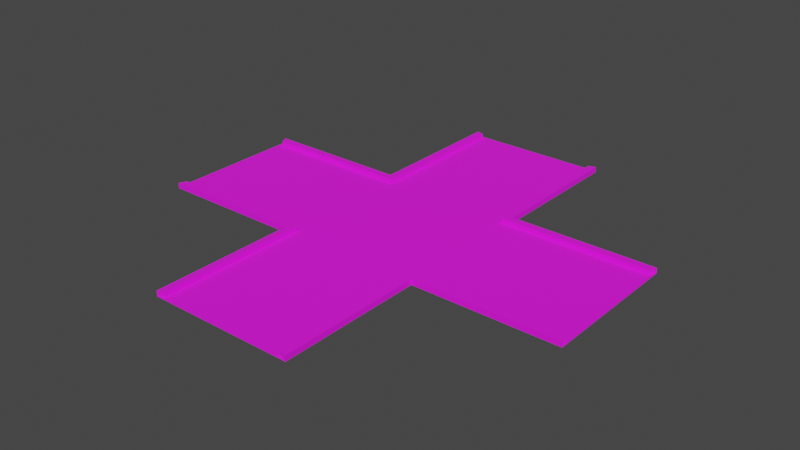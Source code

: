 # Source: Intersection.blend  (saved by Blender 3.6.13; exported with 4.5.12 LTS)
import bpy
from mathutils import Matrix  # noqa: F401  (used for matrix-valued properties, if any)

bpy.ops.wm.read_factory_settings(use_empty=True)
scene = bpy.context.scene
scene.name = 'Scene'

# ---- collections
col_collection = bpy.data.collections.new('Collection'); scene.collection.children.link(col_collection)

# ---- images (referenced by path relative to the original .blend; pixels are not part of the script)
import os
ASSET_DIR = os.environ.get("B2B_ASSET_DIR", "")  # directory of the original .blend (textures are referenced by path, not embedded)
HERE = os.path.dirname(os.path.abspath(__file__))  # packed textures are extracted next to this script under _unpacked/

def load_image(name, relpath, width, height, colorspace="sRGB"):
    """Load a texture the original file referenced (path relative to the .blend, or extracted next to this script)."""
    p = next((c for c in (os.path.join(HERE, relpath), os.path.join(ASSET_DIR, relpath)) if relpath and os.path.exists(c)), "")
    if p:
        img = bpy.data.images.load(p, check_existing=True)
        img.name = name
    else:  # same state as the original file: an image datablock whose file is absent (Cycles renders it pink)
        img = bpy.data.images.new(name, width, height)
        img.source = "FILE"
        img.filepath = "//" + (relpath or name)
    img.colorspace_settings.name = colorspace
    return img
img_dark_concrete_jpg = load_image('Dark Concrete.jpg', 'Dark Concrete.jpg', 1024, 1024, 'sRGB')
img_road_jpg = load_image('Road.jpg', 'Road.jpg', 1024, 1024, 'sRGB')

# ---- materials (node trees are filled in below, after node groups)
mat_stone = bpy.data.materials.new('Stone')
mat_stone.alpha_threshold = 0.0
mat_stone.use_transparent_shadow = False
mat_stone.line_color = (0.0, 0.0, 0.0, 1.0)
mat_road = bpy.data.materials.new('Road')
mat_road.use_transparent_shadow = False

# ---- material node trees
mat_stone.use_nodes = True; mat_stone.node_tree.nodes.clear()
_N = mat_stone.node_tree.nodes; _L = mat_stone.node_tree.links
n0 = _N.new('ShaderNodeOutputMaterial'); n0.name = 'Material Output'; n0.location = (300, 300)
n1 = _N.new('ShaderNodeBsdfPrincipled'); n1.name = 'Principled BSDF'; n1.location = (10, 300)
n1.distribution = 'GGX'
n1.subsurface_method = 'BURLEY'
n1.inputs[2].default_value = 1.0
n1.inputs[3].default_value = 1.45
n1.inputs[27].default_value = (0.0, 0.0, 0.0, 1.0)
n1.inputs[28].default_value = 1.0
n2 = _N.new('ShaderNodeTexImage'); n2.name = 'Image Texture'; n2.location = (-280, 280)
n2.image = img_dark_concrete_jpg
_L.new(n1.outputs[0], n0.inputs[0])
_L.new(n2.outputs[0], n1.inputs[0])
n0.is_active_output = True
mat_road.use_nodes = True; mat_road.node_tree.nodes.clear()
_N = mat_road.node_tree.nodes; _L = mat_road.node_tree.links
n0 = _N.new('ShaderNodeBsdfPrincipled'); n0.name = 'Principled BSDF'; n0.location = (10, 300)
n0.distribution = 'GGX'
n0.subsurface_method = 'BURLEY'
n0.inputs[2].default_value = 1.0
n0.inputs[3].default_value = 1.45
n0.inputs[27].default_value = (0.0, 0.0, 0.0, 1.0)
n0.inputs[28].default_value = 1.0
n1 = _N.new('ShaderNodeOutputMaterial'); n1.name = 'Material Output'; n1.location = (300, 300)
n2 = _N.new('ShaderNodeTexImage'); n2.name = 'Image Texture'; n2.location = (-280, 280)
n2.image = img_road_jpg
_L.new(n0.outputs[0], n1.inputs[0])
_L.new(n2.outputs[0], n0.inputs[0])
n1.is_active_output = True

# ---- world
world_world = bpy.data.worlds.new('World'); scene.world = world_world
world_world.use_nodes = True; world_world.node_tree.nodes.clear()
_N = world_world.node_tree.nodes; _L = world_world.node_tree.links
n0 = _N.new('ShaderNodeOutputWorld'); n0.name = 'World Output'; n0.location = (300, 300)
n1 = _N.new('ShaderNodeBackground'); n1.name = 'Background'; n1.location = (10, 300)
n1.inputs[0].default_value = (0.05088, 0.05088, 0.05088, 1.0)
_L.new(n1.outputs[0], n0.inputs[0])
n0.is_active_output = True
world_world.color = (0.05088, 0.05088, 0.05088)
world_world.use_sun_shadow = False
world_world.sun_shadow_jitter_overblur = 0.0

# ---- meshes
me_cube_003 = bpy.data.meshes.new('Cube.003')
me_cube_003.from_pydata([(-1.0, -1.0, 0.008195), (-1.0, -1.0, -0.008195), (-1.0, 1.0, 0.008195), (-1.0, 1.0, -0.008195), (1.0, -1.0, 0.008195), (1.0, -1.0, -0.008195), (1.0, 1.0, 0.008195), (1.0, 1.0, -0.008195), (-2.951, -0.8957, 0.008195), (-3.0, -1.0, -0.008195), (-2.951, 0.8957, 0.008195), (-3.0, 1.0, -0.008195), (2.951, -0.8957, 0.008195), (3.0, -1.0, -0.008195), (2.951, 0.8957, 0.008195), (3.0, 1.0, -0.008195), (-0.8957, 2.969, 0.008195), (-1.0, 3.0, -0.008195), (0.8957, 2.969, 0.008195), (1.0, 3.0, -0.008195), (-0.8957, -2.974, 0.008195), (-1.0, -3.0, -0.008195), (0.8957, -2.974, 0.008195), (1.0, -3.0, -0.008195), (-3.0, 1.0, 0.008195), (-3.0, -1.0, 0.008195), (-0.8957, -0.8957, 0.008195), (-0.8957, 0.8957, 0.008195), (3.0, -1.0, 0.008195), (3.0, 1.0, 0.008195), (0.8957, -0.8957, 0.008195), (0.8957, 0.8957, 0.008195), (1.0, 3.0, 0.008195), (-1.0, 3.0, 0.008195), (-1.0, -3.0, 0.008195), (1.0, -3.0, 0.008195), (-1.0, -1.0, 0.06723), (-3.0, -1.0, 0.06723), (-3.0, 1.0, 0.06723), (-1.0, 1.0, 0.06723), (1.0, -1.0, 0.06723), (3.0, -1.0, 0.06723), (1.0, 1.0, 0.06723), (3.0, 1.0, 0.06723), (-1.0, 3.0, 0.06723), (1.0, 3.0, 0.06723), (1.0, -3.0, 0.06723), (-1.0, -3.0, 0.06723), (-0.8957, -0.8957, 0.06723), (-2.951, -0.8957, 0.06723), (-2.951, 0.8957, 0.06723), (-0.8957, 0.8957, 0.06723), (0.8957, -0.8957, 0.06723), (2.951, -0.8957, 0.06723), (0.8957, 0.8957, 0.06723), (2.951, 0.8957, 0.06723), (-0.8957, 2.969, 0.06723), (0.8957, 2.969, 0.06723), (0.8957, -2.974, 0.06723), (-0.8957, -2.974, 0.06723)], [], [(1, 9, 11, 3), (3, 17, 19, 7), (5, 13, 28, 4), (5, 23, 21, 1), (27, 26, 30, 31), (7, 5, 1, 3), (25, 24, 11, 9), (27, 10, 8, 26), (3, 11, 24, 2), (0, 25, 9, 1), (29, 28, 13, 15), (30, 12, 14, 31), (7, 15, 13, 5), (6, 29, 15, 7), (33, 32, 19, 17), (2, 33, 17, 3), (7, 19, 32, 6), (31, 18, 16, 27), (35, 34, 21, 23), (4, 35, 23, 5), (1, 21, 34, 0), (26, 20, 22, 30), (10, 24, 25, 8), (4, 40, 46, 35), (18, 57, 45, 32), (12, 28, 29, 14), (14, 55, 54, 31), (2, 39, 44, 33), (18, 32, 33, 16), (24, 38, 39, 2), (10, 50, 38, 24), (20, 34, 35, 22), (6, 42, 43, 29), (30, 52, 53, 12), (49, 37, 36, 48), (51, 39, 38, 50), (52, 40, 41, 53), (55, 43, 42, 54), (56, 44, 39, 51), (54, 42, 45, 57), (58, 46, 40, 52), (48, 36, 47, 59), (25, 37, 49, 8), (32, 45, 42, 6), (33, 44, 56, 16), (34, 47, 36, 0), (16, 56, 51, 27), (20, 59, 47, 34), (31, 54, 57, 18), (35, 46, 58, 22), (8, 49, 48, 26), (12, 53, 41, 28), (27, 51, 50, 10), (29, 43, 55, 14), (28, 41, 40, 4), (22, 58, 52, 30), (26, 48, 59, 20), (0, 36, 37, 25)])
me_cube_003.polygons.foreach_set('material_index', [0, 0, 0, 0, 1, 0, 0, 1, 0, 0, 0, 1, 0, 0, 0, 0, 0, 1, 0, 0, 0, 1, 0, 0, 0, 0, 0, 0, 0, 0, 0, 0, 0, 0, 0, 0, 0, 0, 0, 0, 0, 0, 0, 0, 0, 0, 0, 0, 0, 0, 0, 0, 0, 0, 0, 0, 0, 0])
_uv = me_cube_003.uv_layers.new(name='UVMap')
_uv.uv.foreach_set('vector', [0.3895, 0.9664, 0.6227, 0.7332, 0.3895, 0.5, 0.1563, 0.7332, 0.1563, 0.7332, -0.07688, 0.5, -0.3101, 0.7332, -0.07688, 0.9664, 0.9946, 0.5566, 0.9946, 0.2268, 0.9919, 0.2268, 0.9919, 0.5566, 0.1563, 1.2, 0.3895, 1.433, 0.6227, 1.2, 0.3895, 0.9664, 0.9148, 0.9109, 0.9109, 0.08784, 0.0878, 0.09179, 0.09175, 0.9148, -0.07688, 0.9664, 0.1563, 1.2, 0.3895, 0.9664, 0.1563, 0.7332, 1.011, 0.5691, 1.011, 0.8989, 1.014, 0.8989, 1.014, 0.5691, 0.7963, 0.2037, 0.7983, -0.4795, 0.2029, -0.4812, 0.2009, 0.202, 1.007, -0.1032, 1.007, -0.4328, 1.004, -0.4328, 1.004, -0.1032, 0.9795, 0.2268, 0.9795, 0.5566, 0.9822, 0.5566, 0.9822, 0.2268, 0.9946, 0.5691, 0.9946, 0.8989, 0.9973, 0.8989, 0.9973, 0.5691, 0.1992, 0.7974, 0.1972, 1.481, 0.7926, 1.482, 0.7946, 0.7991, -0.07688, 0.9664, -0.3101, 1.2, -0.07688, 1.433, 0.1563, 1.2, 1.004, -0.1032, 1.004, 0.2263, 1.007, 0.2263, 1.007, -0.1032, 1.004, 0.5691, 1.004, 0.8987, 1.007, 0.8987, 1.007, 0.5691, 0.9919, -0.4328, 0.9919, -0.103, 0.9946, -0.103, 0.9946, -0.4328, 0.9946, 0.2268, 0.9946, -0.103, 0.9919, -0.103, 0.9919, 0.2268, 0.0882, 0.9148, 0.09277, 1.867, 0.9158, 1.863, 0.9113, 0.9109, 0.9892, 0.5566, 0.9892, 0.8864, 0.9919, 0.8864, 0.9919, 0.5566, 0.9795, -0.4328, 0.9795, -0.103, 0.9822, -0.103, 0.9822, -0.4328, 0.9822, 0.2268, 0.9822, -0.103, 0.9795, -0.103, 0.9795, 0.2268, 0.9073, 0.08784, 0.9027, -0.8672, 0.07967, -0.8633, 0.08425, 0.09179, -0.2923, 0.2733, -0.3101, 0.2668, -0.07688, 0.5, -0.08336, 0.4822, 0.9795, -0.4328, 0.9697, -0.4328, 0.9697, -0.103, 0.9795, -0.103, 1.017, -0.091, 1.007, -0.091, 1.007, -0.07363, 1.017, -0.07363, 0.6049, -0.2061, 0.6227, -0.1996, 0.3895, -0.4328, 0.396, -0.415, 0.9795, 0.8956, 0.9892, 0.8956, 0.9892, 0.5566, 0.9795, 0.5566, 0.9919, -0.4328, 0.9822, -0.4328, 0.9822, -0.103, 0.9919, -0.103, -0.08539, -0.417, -0.07688, -0.4328, -0.3101, -0.1996, -0.2943, -0.2081, 1.004, -0.4328, 0.9946, -0.4328, 0.9946, -0.1032, 1.004, -0.1032, 1.017, 0.01233, 1.007, 0.01233, 1.007, 0.02952, 1.017, 0.02952, 0.3987, 0.4849, 0.3895, 0.5, 0.6227, 0.2668, 0.6076, 0.276, 1.004, -0.1032, 0.9946, -0.1032, 0.9946, 0.2263, 1.004, 0.2263, 1.024, 0.5653, 1.014, 0.5653, 1.014, 0.9041, 1.024, 0.9041, 0.9697, -0.0778, 0.9525, -0.08583, 0.9525, 0.244, 0.9697, 0.2612, 0.6227, 0.6082, 0.6399, 0.591, 0.6399, 0.2612, 0.6227, 0.2692, 0.9697, 0.9552, 0.9525, 0.938, 0.6227, 0.938, 0.6308, 0.9552, 0.9617, -0.08583, 0.9697, -0.103, 0.6399, -0.103, 0.6227, -0.08583, 0.9646, 0.6082, 0.9697, 0.591, 0.6399, 0.591, 0.6227, 0.6082, 0.6227, -0.08583, 0.6399, -0.103, 0.6399, -0.4328, 0.6227, -0.4277, 0.9697, 0.6124, 0.9525, 0.6082, 0.9525, 0.938, 0.9697, 0.9552, 0.9697, 0.2612, 0.9525, 0.244, 0.6227, 0.244, 0.6269, 0.2612, 1.017, -0.03925, 1.007, -0.03925, 1.007, -0.02205, 1.017, -0.02205, 0.9919, -0.103, 0.9822, -0.103, 0.9822, 0.2268, 0.9919, 0.2268, 1.017, 0.02952, 1.007, 0.02952, 1.007, 0.04652, 1.017, 0.04652, 0.9795, -0.103, 0.9697, -0.103, 0.9697, 0.2268, 0.9795, 0.2268, 1.017, -0.4328, 1.007, -0.4328, 1.007, -0.091, 1.017, -0.091, 1.017, -0.02205, 1.007, -0.02205, 1.007, -0.004862, 1.017, -0.004862, 0.9795, 0.5566, 0.9697, 0.5566, 0.9697, 0.8984, 0.9795, 0.8984, 1.017, -0.07363, 1.007, -0.07363, 1.007, -0.05644, 1.017, -0.05644, 1.027, -0.4328, 1.017, -0.4328, 1.017, -0.09408, 1.027, -0.09408, 1.017, -0.05644, 1.007, -0.05644, 1.007, -0.03925, 1.017, -0.03925, 1.014, 0.5653, 1.024, 0.5653, 1.024, 0.2263, 1.014, 0.2263, 1.017, -0.004862, 1.007, -0.004862, 1.007, 0.01233, 1.017, 0.01233, 0.9919, 0.2268, 0.9822, 0.2268, 0.9822, 0.5566, 0.9919, 0.5566, 0.9946, 0.5691, 1.004, 0.5691, 1.004, 0.2263, 0.9946, 0.2263, 1.004, 0.5691, 1.014, 0.5691, 1.014, 0.2263, 1.004, 0.2263, 0.9795, 0.2268, 0.9697, 0.2268, 0.9697, 0.5566, 0.9795, 0.5566])
me_cube_003.materials.append(mat_stone)
me_cube_003.materials.append(mat_road)
me_cube_003.use_remesh_fix_poles = True
me_cube_003.use_remesh_preserve_attributes = False
me_cube_003.use_mirror_vertex_groups = False
me_cube_003.update()

# ---- objects
ob_cube = bpy.data.objects.new('Cube', me_cube_003)

# ---- transforms, parenting, visibility, modifiers, constraints
ob_cube.location = (0.0, 0.0, 0.0)
ob_cube.lineart.crease_threshold = 0.0

# ---- collection membership
col_collection.objects.link(ob_cube)

# ---- scene / render settings (as saved in the file)
scene.frame_start = 1; scene.frame_end = 250; scene.frame_set(1)
scene.render.engine = 'BLENDER_EEVEE_NEXT'
scene.cycles.use_denoising = False
scene.cycles.samples = 128
scene.cycles.sampling_pattern = 'TABULATED_SOBOL'
scene.cycles.use_adaptive_sampling = False
scene.cycles.use_light_tree = False
scene.view_settings.view_transform = 'Filmic'
bpy.context.view_layer.update()

# ---- added for rendering (the .blend has no active camera and no usable light): camera, sun
cam_auto = bpy.data.cameras.new('AutoCamera')
cam_auto.lens = 50.0
cam_auto.sensor_width = 36.0
cam_auto.clip_end = 1000.0
ob_auto_camera = bpy.data.objects.new('AutoCamera', cam_auto)
scene.collection.objects.link(ob_auto_camera)
ob_auto_camera.location = (7.8511, -9.42132, 6.3104)
ob_auto_camera.rotation_euler = (1.09748, -7.21219e-08, 0.694738)
scene.camera = ob_auto_camera
light_auto_sun = bpy.data.lights.new('AutoSun', 'SUN')
light_auto_sun.energy = 3.0
light_auto_sun.angle = 0.0523599
ob_auto_sun = bpy.data.objects.new('AutoSun', light_auto_sun)
scene.collection.objects.link(ob_auto_sun)
ob_auto_sun.rotation_euler = (0.872665, 0.174533, 0.523599)
bpy.context.view_layer.update()
